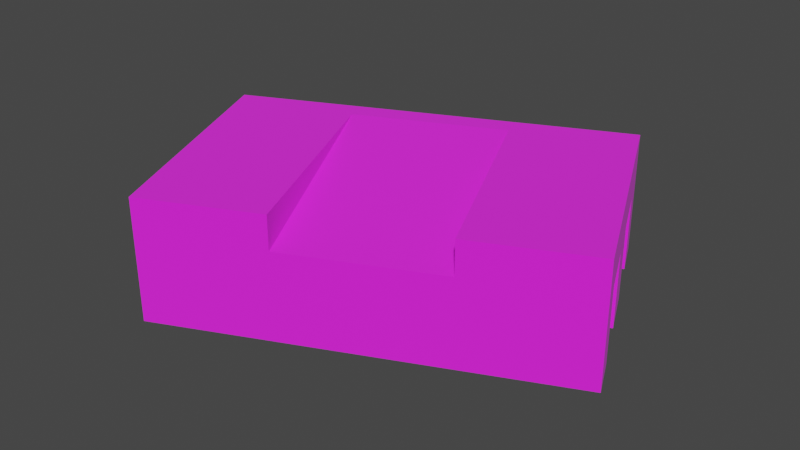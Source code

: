 # Source: SM_BLDG_06.blend  (saved by Blender 3.1.7; exported with 4.5.12 LTS)
import bpy
from mathutils import Matrix  # noqa: F401  (used for matrix-valued properties, if any)

bpy.ops.wm.read_factory_settings(use_empty=True)
scene = bpy.context.scene
scene.name = 'Scene'

# ---- collections
col_sm_bldg_06 = bpy.data.collections.new('SM_BLDG_06'); scene.collection.children.link(col_sm_bldg_06)

# ---- images (referenced by path relative to the original .blend; pixels are not part of the script)
import os
ASSET_DIR = os.environ.get("B2B_ASSET_DIR", "")  # directory of the original .blend (textures are referenced by path, not embedded)
HERE = os.path.dirname(os.path.abspath(__file__))  # packed textures are extracted next to this script under _unpacked/

def load_image(name, relpath, width, height, colorspace="sRGB"):
    """Load a texture the original file referenced (path relative to the .blend, or extracted next to this script)."""
    p = next((c for c in (os.path.join(HERE, relpath), os.path.join(ASSET_DIR, relpath)) if relpath and os.path.exists(c)), "")
    if p:
        img = bpy.data.images.load(p, check_existing=True)
        img.name = name
    else:  # same state as the original file: an image datablock whose file is absent (Cycles renders it pink)
        img = bpy.data.images.new(name, width, height)
        img.source = "FILE"
        img.filepath = "//" + (relpath or name)
    img.colorspace_settings.name = colorspace
    return img
img_kirpatc_png = load_image('kirpatc.PNG', 'kirpatc.PNG', 1024, 1024, 'sRGB')
img_roof_png = load_image('roof.PNG', 'roof.PNG', 1024, 1024, 'sRGB')
img_ebdver2r_png = load_image('ebdver2r.PNG', 'ebdver2r.PNG', 1024, 1024, 'sRGB')

# ---- materials (node trees are filled in below, after node groups)
mat_sm_bldg_06_0 = bpy.data.materials.new('SM_BLDG_06.0')
mat_sm_bldg_06_0.use_transparent_shadow = False
mat_sm_bldg_06_0.diffuse_color = (1.0, 1.0, 1.0, 1.0)
mat_sm_bldg_06_0.roughness = 1.0
mat_sm_bldg_06_0.specular_intensity = 1.0
mat_sm_bldg_06_1 = bpy.data.materials.new('SM_BLDG_06.1')
mat_sm_bldg_06_1.use_transparent_shadow = False
mat_sm_bldg_06_1.diffuse_color = (1.0, 1.0, 1.0, 1.0)
mat_sm_bldg_06_1.roughness = 1.0
mat_sm_bldg_06_1.specular_intensity = 1.0
mat_sm_bldg_06_2 = bpy.data.materials.new('SM_BLDG_06.2')
mat_sm_bldg_06_2.use_transparent_shadow = False
mat_sm_bldg_06_2.diffuse_color = (1.0, 1.0, 1.0, 1.0)
mat_sm_bldg_06_2.roughness = 1.0
mat_sm_bldg_06_2.specular_intensity = 1.0

# ---- material node trees
mat_sm_bldg_06_0.use_nodes = True; mat_sm_bldg_06_0.node_tree.nodes.clear()
_N = mat_sm_bldg_06_0.node_tree.nodes; _L = mat_sm_bldg_06_0.node_tree.links
n0 = _N.new('ShaderNodeBsdfPrincipled'); n0.name = 'Principled BSDF'; n0.location = (10, 300)
n0.distribution = 'GGX'
n0.subsurface_method = 'RANDOM_WALK_SKIN'
n0.inputs[2].default_value = 1.0
n0.inputs[3].default_value = 1.45
n0.inputs[13].default_value = 1.0
n0.inputs[27].default_value = (0.0, 0.0, 0.0, 1.0)
n0.inputs[28].default_value = 1.0
n1 = _N.new('ShaderNodeOutputMaterial'); n1.name = 'Material Output'; n1.location = (300, 300)
n2 = _N.new('ShaderNodeTexImage'); n2.name = 'Image Texture'; n2.location = (-300, 600)
n2.label = 'kirpatc'
n2.image = img_kirpatc_png
_L.new(n0.outputs[0], n1.inputs[0])
_L.new(n2.outputs[0], n0.inputs[0])
n1.is_active_output = True
mat_sm_bldg_06_1.use_nodes = True; mat_sm_bldg_06_1.node_tree.nodes.clear()
_N = mat_sm_bldg_06_1.node_tree.nodes; _L = mat_sm_bldg_06_1.node_tree.links
n0 = _N.new('ShaderNodeBsdfPrincipled'); n0.name = 'Principled BSDF'; n0.location = (10, 300)
n0.distribution = 'GGX'
n0.subsurface_method = 'RANDOM_WALK_SKIN'
n0.inputs[2].default_value = 1.0
n0.inputs[3].default_value = 1.45
n0.inputs[13].default_value = 1.0
n0.inputs[27].default_value = (0.0, 0.0, 0.0, 1.0)
n0.inputs[28].default_value = 1.0
n1 = _N.new('ShaderNodeOutputMaterial'); n1.name = 'Material Output'; n1.location = (300, 300)
n2 = _N.new('ShaderNodeTexImage'); n2.name = 'Image Texture'; n2.location = (-300, 600)
n2.label = 'roof'
n2.image = img_roof_png
_L.new(n0.outputs[0], n1.inputs[0])
_L.new(n2.outputs[0], n0.inputs[0])
n1.is_active_output = True
mat_sm_bldg_06_2.use_nodes = True; mat_sm_bldg_06_2.node_tree.nodes.clear()
_N = mat_sm_bldg_06_2.node_tree.nodes; _L = mat_sm_bldg_06_2.node_tree.links
n0 = _N.new('ShaderNodeBsdfPrincipled'); n0.name = 'Principled BSDF'; n0.location = (10, 300)
n0.distribution = 'GGX'
n0.subsurface_method = 'RANDOM_WALK_SKIN'
n0.inputs[2].default_value = 1.0
n0.inputs[3].default_value = 1.45
n0.inputs[13].default_value = 1.0
n0.inputs[27].default_value = (0.0, 0.0, 0.0, 1.0)
n0.inputs[28].default_value = 1.0
n1 = _N.new('ShaderNodeOutputMaterial'); n1.name = 'Material Output'; n1.location = (300, 300)
n2 = _N.new('ShaderNodeTexImage'); n2.name = 'Image Texture'; n2.location = (-300, 600)
n2.label = 'ebdver2r'
n2.image = img_ebdver2r_png
_L.new(n0.outputs[0], n1.inputs[0])
_L.new(n2.outputs[0], n0.inputs[0])
n1.is_active_output = True

# ---- world
world_world = bpy.data.worlds.new('World'); scene.world = world_world
world_world.use_nodes = True; world_world.node_tree.nodes.clear()
_N = world_world.node_tree.nodes; _L = world_world.node_tree.links
n0 = _N.new('ShaderNodeOutputWorld'); n0.name = 'World Output'; n0.location = (300, 300)
n1 = _N.new('ShaderNodeBackground'); n1.name = 'Background'; n1.location = (10, 300)
n1.inputs[0].default_value = (0.05088, 0.05088, 0.05088, 1.0)
_L.new(n1.outputs[0], n0.inputs[0])
n0.is_active_output = True
world_world.color = (0.05088, 0.05088, 0.05088)
world_world.use_sun_shadow = False
world_world.sun_shadow_jitter_overblur = 0.0

# ---- meshes
me_sm_bldg_06 = bpy.data.meshes.new('SM_BLDG_06')
me_sm_bldg_06.from_pydata([(4.887, 6.567, 2.51), (4.647, -3.386, 1.296), (-8.181, 0.6877, 2.51), (-0.444, -5.676, 2.51), (-4.455, -7.48, -1.833), (-0.444, -5.676, 1.296), (-3.844, 1.776, 2.51), (1.247, 4.066, 2.51), (4.647, -3.386, 2.51), (-7.424, -0.6352, 0.8157), (-6.584, -2.476, 0.8157), (-6.711, -2.534, 0.8157), (-7.424, -0.6352, -1.833), (-7.551, -0.6935, -1.833), (-6.584, -2.476, -1.833), (-0.04918, 4.346, -1.833), (-0.04918, 4.346, 1.327), (0.9206, 4.782, 2.51), (-4.17, 2.492, 2.51), (-8.181, 0.6877, -1.833), (-3.201, 2.928, 1.327), (-2.996, 2.48, 1.327), (-2.996, 2.48, -1.833), (-3.201, 2.928, -1.833), (0.7648, 4.171, -1.833), (0.1555, 3.897, -1.833), (0.1555, 3.897, 1.327), (-3.605, 2.206, 1.731), (-3.605, 2.206, -1.833), (-0.2853, -5.071, 0.9013), (4.085, -3.105, -1.833), (-0.2853, -5.071, -1.833), (4.085, -3.105, 0.9013), (0.7648, 4.171, 1.731), (-4.962, -6.031, -1.833), (-5.802, -4.19, -1.833), (-5.93, -4.248, 0.8157), (-5.09, -6.089, 0.8157), (-5.802, -4.19, 0.8157), (-4.962, -6.031, 0.8157), (-5.09, -6.089, -1.833), (7.984, -0.2199, -1.833), (8.614, -1.601, -1.833), (7.738, -0.3319, -1.833), (7.738, -0.3319, 0.8157), (6.898, 1.509, 0.8157), (7.984, -0.2199, 0.8157), (6.898, 1.509, -1.833), (7.144, 1.621, -1.833), (7.144, 1.621, 0.8157), (5.277, 5.064, -1.833), (5.277, 5.063, 0.8157), (6.116, 3.223, 0.8157), (6.362, 3.335, -1.833), (6.116, 3.223, -1.833), (-4.455, -7.48, 2.51), (-7.551, -0.6935, 0.8157), (-6.711, -2.534, -1.833), (-5.93, -4.248, -1.833), (6.362, 3.335, 0.8157), (8.614, -1.601, 2.51), (5.522, 5.175, 0.8157), (5.522, 5.175, -1.833), (4.887, 6.567, -1.833)], [], [(17, 0, 63), (19, 2, 18), (60, 8, 1), (1, 42, 60), (5, 4, 42), (42, 1, 5), (5, 3, 55), (55, 4, 5), (5, 6, 3), (7, 1, 8), (13, 56, 2), (2, 19, 13), (12, 9, 56), (56, 13, 12), (10, 14, 57), (57, 11, 10), (14, 12, 13), (13, 57, 14), (63, 15, 16), (63, 16, 17), (17, 16, 20), (17, 20, 18), (23, 19, 20), (20, 19, 18), (15, 25, 16), (25, 26, 16), (22, 23, 21), (21, 23, 20), (25, 24, 33), (25, 33, 26), (26, 33, 27), (27, 21, 26), (28, 22, 21), (28, 21, 27), (31, 28, 29), (29, 28, 27), (24, 30, 33), (33, 30, 32), (30, 31, 32), (32, 31, 29), (35, 38, 36), (36, 58, 35), (39, 34, 40), (40, 37, 39), (34, 35, 58), (58, 40, 34), (41, 46, 60), (60, 42, 41), (43, 44, 46), (46, 41, 43), (45, 47, 48), (48, 49, 45), (54, 52, 59), (59, 53, 54), (52, 51, 61), (61, 59, 52), (51, 50, 62), (62, 61, 51), (36, 37, 55), (36, 55, 2), (11, 36, 2), (56, 11, 2), (11, 57, 58), (58, 36, 11), (55, 37, 40), (40, 4, 55), (59, 61, 0), (59, 0, 60), (49, 59, 60), (46, 49, 60), (49, 48, 53), (53, 59, 49), (0, 61, 62), (62, 63, 0), (17, 8, 60), (60, 0, 17), (18, 2, 55), (55, 3, 18), (5, 1, 6), (6, 1, 7), (6, 7, 17), (6, 17, 18), (9, 10, 11), (11, 56, 9), (26, 21, 16), (16, 21, 20), (32, 29, 27), (32, 27, 33), (38, 39, 37), (37, 36, 38), (44, 45, 49), (49, 46, 44), (12, 14, 9), (9, 14, 10), (35, 34, 38), (38, 34, 39), (43, 47, 44), (44, 47, 45), (54, 50, 52), (52, 50, 51)])
me_sm_bldg_06.polygons.foreach_set('use_smooth', [True] * 100)
me_sm_bldg_06.polygons.foreach_set('material_index', [0, 0, 0, 0, 0, 0, 0, 0, 0, 0, 0, 0, 0, 0, 0, 0, 0, 0, 0, 0, 0, 0, 0, 0, 0, 0, 0, 0, 0, 0, 0, 0, 0, 0, 0, 0, 0, 0, 0, 0, 0, 0, 0, 0, 0, 0, 0, 0, 0, 0, 0, 0, 0, 0, 0, 0, 0, 0, 0, 0, 0, 0, 0, 0, 0, 0, 0, 0, 0, 0, 0, 0, 0, 0, 1, 1, 1, 1, 1, 1, 1, 1, 1, 1, 1, 1, 1, 1, 1, 1, 1, 1, 2, 2, 2, 2, 2, 2, 2, 2])
_k = set([(0, 17), (0, 59), (0, 60), (0, 61), (0, 62), (0, 63), (1, 5), (1, 6), (1, 7), (1, 8), (1, 42), (1, 60), (2, 11), (2, 13), (2, 18), (2, 19), (2, 36), (2, 55), (2, 56), (3, 5), (3, 6), (3, 18), (3, 55), (4, 5), (4, 40), (4, 42), (4, 55), (5, 6), (5, 42), (5, 55), (6, 7), (6, 17), (6, 18), (7, 8), (7, 17), (8, 17), (8, 60), (9, 10), (9, 11), (9, 12), (9, 14), (9, 56), (10, 11), (10, 14), (10, 57), (11, 36), (11, 56), (11, 57), (11, 58), (12, 13), (12, 14), (12, 56), (13, 14), (13, 19), (13, 56), (13, 57), (14, 57), (15, 16), (15, 25), (15, 63), (16, 17), (16, 20), (16, 21), (16, 25), (16, 26), (16, 63), (17, 18), (17, 20), (17, 60), (17, 63), (18, 19), (18, 20), (18, 55), (19, 20), (19, 23), (20, 21), (20, 23), (21, 22), (21, 23), (21, 26), (21, 27), (21, 28), (22, 23), (22, 28), (24, 25), (24, 30), (24, 33), (25, 26), (25, 33), (26, 27), (26, 33), (27, 28), (27, 29), (27, 32), (27, 33), (28, 29), (28, 31), (29, 31), (29, 32), (30, 31), (30, 32), (30, 33), (31, 32), (32, 33), (34, 35), (34, 38), (34, 39), (34, 40), (34, 58), (35, 36), (35, 38), (35, 58), (36, 37), (36, 38), (36, 55), (36, 58), (37, 38), (37, 39), (37, 40), (37, 55), (38, 39), (39, 40), (40, 55), (40, 58), (41, 42), (41, 43), (41, 46), (41, 60), (42, 60), (43, 44), (43, 46), (43, 47), (44, 45), (44, 46), (44, 47), (44, 49), (45, 47), (45, 48), (45, 49), (46, 49), (46, 60), (47, 48), (48, 49), (48, 53), (49, 53), (49, 59), (49, 60), (50, 51), (50, 52), (50, 54), (50, 62), (51, 52), (51, 61), (51, 62), (52, 54), (52, 59), (52, 61), (53, 54), (53, 59), (54, 59), (57, 58), (59, 60), (59, 61), (61, 62), (62, 63)])
me_sm_bldg_06.attributes.new('sharp_edge', 'BOOLEAN', 'EDGE').data.foreach_set('value', [ (min(e.vertices), max(e.vertices)) in _k for e in me_sm_bldg_06.edges])
_uv = me_sm_bldg_06.uv_layers.new(name='UVMap')
_uv.uv.foreach_set('vector', [0.5069, 2.499, -0.8622, 2.499, -0.8622, 1.001, 3.648, 1.001, 3.648, 2.499, 2.264, 2.499, 3.648, 2.499, 2.279, 2.499, 2.279, 2.081, 2.279, 2.081, 3.648, 1.001, 3.648, 2.499, 0.5222, 2.081, -0.8622, 1.001, 3.648, 1.001, 3.648, 1.001, 2.279, 2.081, 0.5222, 2.081, 0.5222, 2.081, 0.5222, 2.499, -0.8622, 2.499, -0.8622, 2.499, -0.8622, 1.001, 0.5222, 2.081, -1.051, 2.081, 1.521, 2.499, -1.051, 2.499, -0.8111, 2.499, 1.761, 2.081, 1.761, 2.499, 0.8317, 1.001, 0.8317, 1.915, 0.355, 2.499, 0.355, 2.499, 0.355, 1.001, 0.8317, 1.001, -1.887, 1.001, -1.887, 1.915, -1.931, 1.915, -1.931, 1.915, -1.931, 1.001, -1.887, 1.001, 3.097, 1.915, 3.097, 1.001, 3.141, 1.001, 3.141, 1.001, 3.141, 1.915, 3.097, 1.915, -1.597, 1.053, -1.887, 1.688, -1.931, 1.668, -1.931, 1.668, -1.641, 1.033, -1.597, 1.053, -0.8622, 1.001, 0.8416, 1.001, 0.8416, 2.091, -0.8622, 1.001, 0.8416, 2.091, 0.5069, 2.499, 0.5069, 2.499, 0.8416, 2.091, 1.929, 2.091, 0.5069, 2.499, 1.929, 2.091, 2.264, 2.499, 1.929, 1.001, 3.648, 1.001, 1.929, 2.091, 1.929, 2.091, 3.648, 1.001, 2.264, 2.499, -0.9076, 1.001, -0.7528, 1.001, -0.9076, 2.091, -0.7528, 1.001, -0.7528, 2.091, -0.9076, 2.091, 1.763, 1.001, 1.918, 1.001, 1.763, 2.091, 1.763, 2.091, 1.918, 1.001, 1.918, 2.091, 0.7291, 1.001, 0.9394, 1.001, 0.9394, 2.231, 0.7291, 1.001, 0.9394, 2.231, 0.7291, 2.091, 0.7291, 2.091, 0.9394, 2.231, -0.5689, 2.231, -0.5689, 2.231, -0.3586, 2.091, 0.7291, 2.091, -0.5689, 1.001, -0.3586, 1.001, -0.3586, 2.091, -0.5689, 1.001, -0.3586, 2.091, -0.5689, 2.231, -0.8427, 1.001, 1.669, 1.001, -0.8427, 1.944, -0.8427, 1.944, 1.669, 1.001, 1.669, 2.231, -0.8474, 1.001, 1.664, 1.001, -0.8474, 2.231, -0.8474, 2.231, 1.664, 1.001, 1.664, 1.944, -0.5852, 1.001, 0.9231, 1.001, -0.5852, 1.944, -0.5852, 1.944, 0.9231, 1.001, 0.9231, 1.944, -1.327, 1.001, -1.327, 1.915, -1.371, 1.915, -1.371, 1.915, -1.371, 1.001, -1.327, 1.001, 2.537, 1.915, 2.537, 1.001, 2.581, 1.001, 2.581, 1.001, 2.581, 1.915, 2.537, 1.915, -1.037, -0.1738, -1.327, 0.4616, -1.371, 0.4415, -1.371, 0.4415, -1.081, -0.1939, -1.037, -0.1738, 0.8317, 1.001, 0.8317, 1.915, 0.355, 2.499, 0.355, 2.499, 0.355, 1.001, 0.8317, 1.001, -1.846, 1.001, -1.846, 1.915, -1.931, 1.915, -1.931, 1.915, -1.931, 1.001, -1.846, 1.001, 3.056, 1.915, 3.056, 1.001, 3.141, 1.001, 3.141, 1.001, 3.141, 1.915, 3.056, 1.915, -1.286, 1.001, -1.286, 1.915, -1.371, 1.915, -1.371, 1.915, -1.371, 1.001, -1.286, 1.001, -1.286, 3.02, -0.9966, 3.655, -1.081, 3.694, -1.081, 3.694, -1.371, 3.059, -1.286, 3.02, 2.497, 1.915, 2.497, 1.001, 2.581, 1.001, 2.581, 1.001, 2.581, 1.915, 2.497, 1.915, 2.059, 1.915, 2.694, 1.915, 3.174, 2.499, 2.059, 1.915, 3.174, 2.499, 0.355, 2.499, 1.467, 1.915, 2.059, 1.915, 0.355, 2.499, 0.8317, 1.915, 1.467, 1.915, 0.355, 2.499, 1.467, 1.915, 1.467, 1.001, 2.059, 1.001, 2.059, 1.001, 2.059, 1.915, 1.467, 1.915, 3.174, 2.499, 2.694, 1.915, 2.694, 1.001, 2.694, 1.001, 3.174, 1.001, 3.174, 2.499, 2.059, 1.915, 2.694, 1.915, 3.174, 2.499, 2.059, 1.915, 3.174, 2.499, 0.355, 2.499, 1.467, 1.915, 2.059, 1.915, 0.355, 2.499, 0.8317, 1.915, 1.467, 1.915, 0.355, 2.499, 1.467, 1.915, 1.467, 1.001, 2.059, 1.001, 2.059, 1.001, 2.059, 1.915, 1.467, 1.915, 3.174, 2.499, 2.694, 1.915, 2.694, 1.001, 2.694, 1.001, 3.174, 1.001, 3.174, 2.499, 1.059, 2.397, 1.067, 0.602, 1.937, 0.6015, 1.937, 0.6015, 1.929, 2.397, 1.059, 2.397, -0.05766, 2.398, -0.9373, 2.398, -0.9287, 0.603, -0.9287, 0.603, -0.04908, 0.6025, -0.05766, 2.398, -0.04908, 0.6025, 1.067, 0.602, -0.05691, 2.241, -0.05691, 2.241, 1.067, 0.602, 1.06, 2.24, -0.05691, 2.241, 1.06, 2.24, 1.059, 2.397, -0.05691, 2.241, 1.059, 2.397, -0.05766, 2.398, 1.882, 2.095, 1.88, 1.69, 1.934, 1.69, 1.934, 1.69, 1.936, 2.095, 1.882, 2.095, 0.1534, 2.299, 0.8445, 2.299, 0.1539, 2.398, 0.1539, 2.398, 0.8445, 2.299, 0.845, 2.398, 0.01214, 0.6992, 0.9705, 0.6997, 0.9781, 2.299, 0.01214, 0.6992, 0.9781, 2.299, 0.01978, 2.299, 1.878, 1.314, 1.876, 0.9091, 1.93, 0.9088, 1.93, 0.9088, 1.932, 1.313, 1.878, 1.314, -0.8819, 0.9049, -0.88, 1.31, -0.9339, 1.31, -0.9339, 1.31, -0.9359, 0.9051, -0.8819, 0.9049, 0.0005001, 1.0, 0.9995, 1.0, 0.0004996, 2.0, 0.0004996, 2.0, 0.9995, 1.0, 0.9995, 2.0, 0.0005001, 1.0, 0.9995, 1.0, 0.0004996, 2.0, 0.0004996, 2.0, 0.9995, 1.0, 0.9995, 2.0, 0.0005003, 1.0, 0.9995, 1.0, 0.0004995, 2.0, 0.0004995, 2.0, 0.9995, 1.0, 0.9995, 2.0, 0.0004996, 1.0, 0.9995, 1.0, 0.0004994, 2.0, 0.0004994, 2.0, 0.9995, 1.0, 0.9995, 2.0])
_ca = me_sm_bldg_06.color_attributes.new('Col', 'BYTE_COLOR', 'CORNER')
_ca.data.foreach_set('color', [0.08228, 0.07619, 0.06848, 1.0, 0.08228, 0.07619, 0.06848, 1.0, 0.08228, 0.07619, 0.06848, 1.0, 0.08228, 0.07619, 0.06848, 1.0, 0.08228, 0.07619, 0.06848, 1.0, 0.08228, 0.07619, 0.06848, 1.0, 0.009134, 0.009134, 0.008023, 1.0, 0.009134, 0.009134, 0.008023, 1.0, 0.009134, 0.008568, 0.008023, 1.0, 0.009134, 0.008568, 0.008023, 1.0, 0.009134, 0.009134, 0.008023, 1.0, 0.009134, 0.009134, 0.008023, 1.0, 0.009134, 0.008568, 0.008023, 1.0, 0.009134, 0.008568, 0.008023, 1.0, 0.009134, 0.009134, 0.008023, 1.0, 0.009134, 0.009134, 0.008023, 1.0, 0.009134, 0.008568, 0.008023, 1.0, 0.009134, 0.008568, 0.008023, 1.0, 0.009134, 0.008568, 0.008023, 1.0, 0.009134, 0.008568, 0.008023, 1.0, 0.009134, 0.008568, 0.008023, 1.0, 0.009134, 0.008568, 0.008023, 1.0, 0.009134, 0.008568, 0.008023, 1.0, 0.009134, 0.008568, 0.008023, 1.0, 0.002732, 0.002732, 0.002428, 1.0, 0.002732, 0.002732, 0.002732, 1.0, 0.002732, 0.002732, 0.002428, 1.0, 0.1981, 0.1812, 0.162, 1.0, 0.1981, 0.1812, 0.162, 1.0, 0.1981, 0.1812, 0.162, 1.0, 0.1981, 0.1812, 0.162, 1.0, 0.1981, 0.1812, 0.162, 1.0, 0.1981, 0.1812, 0.162, 1.0, 0.1981, 0.1812, 0.162, 1.0, 0.1981, 0.1812, 0.162, 1.0, 0.1981, 0.1812, 0.162, 1.0, 0.009134, 0.008568, 0.008023, 1.0, 0.009134, 0.008568, 0.008023, 1.0, 0.009134, 0.008568, 0.008023, 1.0, 0.009134, 0.008568, 0.008023, 1.0, 0.009134, 0.008568, 0.008023, 1.0, 0.009134, 0.008568, 0.008023, 1.0, 0.08228, 0.07619, 0.07036, 1.0, 0.08228, 0.07619, 0.07036, 1.0, 0.08228, 0.07619, 0.07036, 1.0, 0.08228, 0.07619, 0.07036, 1.0, 0.08228, 0.07619, 0.07036, 1.0, 0.08228, 0.07619, 0.07036, 1.0, 0.1746, 0.159, 0.1413, 1.0, 0.1746, 0.159, 0.1413, 1.0, 0.1746, 0.159, 0.1413, 1.0, 0.1746, 0.159, 0.1413, 1.0, 0.1746, 0.159, 0.1413, 1.0, 0.1746, 0.159, 0.1413, 1.0, 0.08228, 0.07619, 0.06848, 1.0, 0.08228, 0.07619, 0.06848, 1.0, 0.08228, 0.07619, 0.06848, 1.0, 0.08228, 0.07619, 0.06848, 1.0, 0.08228, 0.07619, 0.06848, 1.0, 0.08228, 0.07619, 0.06848, 1.0, 0.08228, 0.07619, 0.06848, 1.0, 0.08228, 0.07619, 0.06848, 1.0, 0.08228, 0.07619, 0.06848, 1.0, 0.08228, 0.07619, 0.06848, 1.0, 0.08228, 0.07619, 0.06848, 1.0, 0.08228, 0.07619, 0.06848, 1.0, 0.08228, 0.07619, 0.06848, 1.0, 0.08228, 0.07619, 0.06848, 1.0, 0.08228, 0.07619, 0.06848, 1.0, 0.08228, 0.07619, 0.06848, 1.0, 0.08228, 0.07619, 0.06848, 1.0, 0.08228, 0.07619, 0.06848, 1.0, 0.1981, 0.1812, 0.162, 1.0, 0.1981, 0.1812, 0.162, 1.0, 0.1981, 0.1812, 0.162, 1.0, 0.1981, 0.1812, 0.162, 1.0, 0.1981, 0.1812, 0.162, 1.0, 0.1981, 0.1812, 0.162, 1.0, 0.002732, 0.002732, 0.002732, 1.0, 0.002732, 0.002732, 0.002732, 1.0, 0.002732, 0.002732, 0.002732, 1.0, 0.002732, 0.002732, 0.002732, 1.0, 0.002732, 0.002732, 0.002732, 1.0, 0.002732, 0.002732, 0.002732, 1.0, 0.009134, 0.009134, 0.008023, 1.0, 0.009134, 0.009134, 0.008023, 1.0, 0.009134, 0.009134, 0.008023, 1.0, 0.009134, 0.009134, 0.008023, 1.0, 0.009134, 0.009134, 0.008023, 1.0, 0.009134, 0.009134, 0.008023, 1.0, 0.009134, 0.009134, 0.008023, 1.0, 0.009134, 0.009134, 0.008023, 1.0, 0.009134, 0.008568, 0.008023, 1.0, 0.009134, 0.008568, 0.008023, 1.0, 0.009134, 0.008568, 0.008023, 1.0, 0.009134, 0.009134, 0.008023, 1.0, 0.009134, 0.008568, 0.008023, 1.0, 0.009134, 0.008568, 0.008023, 1.0, 0.009134, 0.008568, 0.008023, 1.0, 0.009134, 0.008568, 0.008023, 1.0, 0.009134, 0.008568, 0.008023, 1.0, 0.009134, 0.008568, 0.008023, 1.0, 0.002732, 0.002732, 0.002428, 1.0, 0.002732, 0.002732, 0.002732, 1.0, 0.002732, 0.002732, 0.002428, 1.0, 0.002732, 0.002732, 0.002428, 1.0, 0.002732, 0.002732, 0.002732, 1.0, 0.002732, 0.002732, 0.002732, 1.0, 0.1981, 0.1812, 0.162, 1.0, 0.1981, 0.1812, 0.162, 1.0, 0.1981, 0.1812, 0.162, 1.0, 0.1981, 0.1812, 0.162, 1.0, 0.1981, 0.1812, 0.162, 1.0, 0.1981, 0.1812, 0.162, 1.0, 0.08228, 0.07619, 0.06848, 1.0, 0.08228, 0.07619, 0.06848, 1.0, 0.08228, 0.07619, 0.06848, 1.0, 0.08228, 0.07619, 0.06848, 1.0, 0.08228, 0.07619, 0.06848, 1.0, 0.08228, 0.07619, 0.06848, 1.0, 0.009134, 0.008568, 0.008023, 1.0, 0.009134, 0.008568, 0.008023, 1.0, 0.009134, 0.008568, 0.008023, 1.0, 0.009134, 0.008568, 0.008023, 1.0, 0.009134, 0.008568, 0.008023, 1.0, 0.009134, 0.008568, 0.008023, 1.0, 0.08228, 0.07619, 0.07036, 1.0, 0.08228, 0.07619, 0.07036, 1.0, 0.08228, 0.07619, 0.07036, 1.0, 0.08228, 0.07619, 0.07036, 1.0, 0.08228, 0.07619, 0.07036, 1.0, 0.08228, 0.07619, 0.07036, 1.0, 0.1746, 0.159, 0.1413, 1.0, 0.1746, 0.159, 0.1413, 1.0, 0.1746, 0.159, 0.1413, 1.0, 0.1746, 0.159, 0.1413, 1.0, 0.1746, 0.159, 0.1413, 1.0, 0.1746, 0.159, 0.1413, 1.0, 0.002732, 0.002732, 0.002732, 1.0, 0.002732, 0.002732, 0.002732, 1.0, 0.002732, 0.002732, 0.002732, 1.0, 0.002732, 0.002732, 0.002732, 1.0, 0.002732, 0.002732, 0.002732, 1.0, 0.002732, 0.002732, 0.002732, 1.0, 0.08228, 0.07619, 0.07036, 1.0, 0.08228, 0.07619, 0.07036, 1.0, 0.08228, 0.07619, 0.07036, 1.0, 0.08228, 0.07619, 0.07036, 1.0, 0.08228, 0.07619, 0.07036, 1.0, 0.08228, 0.07619, 0.07036, 1.0, 0.009134, 0.008568, 0.008023, 1.0, 0.009134, 0.008568, 0.008023, 1.0, 0.009134, 0.008568, 0.008023, 1.0, 0.009134, 0.008568, 0.008023, 1.0, 0.009134, 0.008568, 0.008023, 1.0, 0.009134, 0.008568, 0.008023, 1.0, 0.08228, 0.07619, 0.07036, 1.0, 0.08228, 0.07619, 0.07036, 1.0, 0.08228, 0.07619, 0.07036, 1.0, 0.08228, 0.07619, 0.07036, 1.0, 0.08228, 0.07619, 0.07036, 1.0, 0.08228, 0.07619, 0.07036, 1.0, 0.0137, 0.01229, 0.01161, 1.0, 0.0137, 0.01229, 0.01161, 1.0, 0.0137, 0.01229, 0.01161, 1.0, 0.0137, 0.01229, 0.01161, 1.0, 0.0137, 0.01229, 0.01161, 1.0, 0.0137, 0.01229, 0.01161, 1.0, 0.009134, 0.008568, 0.008023, 1.0, 0.009134, 0.008568, 0.008023, 1.0, 0.009134, 0.008568, 0.008023, 1.0, 0.009134, 0.008568, 0.008023, 1.0, 0.009134, 0.008568, 0.008023, 1.0, 0.009134, 0.008568, 0.008023, 1.0, 0.1981, 0.1812, 0.162, 1.0, 0.2016, 0.1812, 0.162, 1.0, 0.2016, 0.1812, 0.162, 1.0, 0.1981, 0.1812, 0.162, 1.0, 0.2016, 0.1812, 0.162, 1.0, 0.1981, 0.1812, 0.162, 1.0, 0.1981, 0.1812, 0.162, 1.0, 0.1981, 0.1812, 0.162, 1.0, 0.1981, 0.1812, 0.162, 1.0, 0.1981, 0.1812, 0.162, 1.0, 0.1981, 0.1812, 0.162, 1.0, 0.1981, 0.1812, 0.162, 1.0, 0.1981, 0.1812, 0.162, 1.0, 0.1981, 0.1812, 0.162, 1.0, 0.1981, 0.1812, 0.162, 1.0, 0.1981, 0.1812, 0.162, 1.0, 0.1981, 0.1812, 0.162, 1.0, 0.1981, 0.1812, 0.162, 1.0, 0.2016, 0.1812, 0.162, 1.0, 0.2016, 0.1812, 0.162, 1.0, 0.2016, 0.1812, 0.162, 1.0, 0.2016, 0.1812, 0.162, 1.0, 0.2016, 0.1812, 0.162, 1.0, 0.2016, 0.1812, 0.162, 1.0, 0.002732, 0.002732, 0.002732, 1.0, 0.002732, 0.002732, 0.002732, 1.0, 0.002732, 0.002732, 0.002732, 1.0, 0.002732, 0.002732, 0.002732, 1.0, 0.002732, 0.002732, 0.002732, 1.0, 0.002732, 0.002732, 0.002732, 1.0, 0.002732, 0.002732, 0.002732, 1.0, 0.002732, 0.002732, 0.002732, 1.0, 0.002732, 0.002732, 0.002732, 1.0, 0.002732, 0.002732, 0.002732, 1.0, 0.002732, 0.002732, 0.002732, 1.0, 0.002732, 0.002732, 0.002732, 1.0, 0.002732, 0.002732, 0.002732, 1.0, 0.002732, 0.002732, 0.002732, 1.0, 0.002732, 0.002732, 0.002732, 1.0, 0.002732, 0.002732, 0.002732, 1.0, 0.002732, 0.002732, 0.002732, 1.0, 0.002732, 0.002732, 0.002732, 1.0, 0.002732, 0.002732, 0.002732, 1.0, 0.002732, 0.002732, 0.002732, 1.0, 0.002732, 0.002732, 0.002732, 1.0, 0.002732, 0.002732, 0.002732, 1.0, 0.002732, 0.002732, 0.002732, 1.0, 0.002732, 0.002732, 0.002732, 1.0, 0.1746, 0.1559, 0.1413, 1.0, 0.1746, 0.1559, 0.1413, 1.0, 0.1746, 0.1559, 0.1413, 1.0, 0.1746, 0.1559, 0.1413, 1.0, 0.1746, 0.1559, 0.1413, 1.0, 0.1746, 0.1559, 0.1413, 1.0, 0.1746, 0.1559, 0.1413, 1.0, 0.1746, 0.1559, 0.1413, 1.0, 0.1746, 0.1559, 0.1413, 1.0, 0.1746, 0.1559, 0.1413, 1.0, 0.1746, 0.1559, 0.1413, 1.0, 0.1746, 0.1559, 0.1413, 1.0, 0.1441, 0.1301, 0.117, 1.0, 0.1441, 0.1301, 0.117, 1.0, 0.1441, 0.1301, 0.117, 1.0, 0.1441, 0.1301, 0.117, 1.0, 0.1441, 0.1301, 0.117, 1.0, 0.1441, 0.1301, 0.117, 1.0, 0.1746, 0.1559, 0.1413, 1.0, 0.1746, 0.1559, 0.1413, 1.0, 0.1746, 0.1559, 0.1413, 1.0, 0.1746, 0.1559, 0.1413, 1.0, 0.1746, 0.1559, 0.1413, 1.0, 0.1746, 0.1559, 0.1413, 1.0, 0.0137, 0.01229, 0.01161, 1.0, 0.0137, 0.01229, 0.01161, 1.0, 0.0137, 0.01229, 0.01161, 1.0, 0.0137, 0.01229, 0.01161, 1.0, 0.0137, 0.01229, 0.01161, 1.0, 0.0137, 0.01229, 0.01161, 1.0, 0.0137, 0.01229, 0.01161, 1.0, 0.0137, 0.01229, 0.01161, 1.0, 0.0137, 0.01229, 0.01161, 1.0, 0.0137, 0.01229, 0.01161, 1.0, 0.0137, 0.01229, 0.01161, 1.0, 0.0137, 0.01229, 0.01161, 1.0, 0.0137, 0.01229, 0.01161, 1.0, 0.0137, 0.01229, 0.01161, 1.0, 0.0137, 0.01229, 0.01161, 1.0, 0.0137, 0.01229, 0.01161, 1.0, 0.0137, 0.01229, 0.01161, 1.0, 0.0137, 0.01229, 0.01161, 1.0, 0.0137, 0.01229, 0.01161, 1.0, 0.0137, 0.01229, 0.01161, 1.0, 0.0137, 0.01229, 0.01161, 1.0, 0.0137, 0.01229, 0.01161, 1.0, 0.0137, 0.01229, 0.01161, 1.0, 0.0137, 0.01229, 0.01161, 1.0, 0.0137, 0.01229, 0.01161, 1.0, 0.0137, 0.01229, 0.01161, 1.0, 0.0137, 0.01229, 0.01161, 1.0, 0.0137, 0.01229, 0.01161, 1.0, 0.0137, 0.01229, 0.01161, 1.0, 0.0137, 0.01229, 0.01161, 1.0, 0.1981, 0.1812, 0.162, 1.0, 0.1981, 0.1812, 0.162, 1.0, 0.1981, 0.1812, 0.162, 1.0, 0.1981, 0.1812, 0.162, 1.0, 0.1981, 0.1812, 0.162, 1.0, 0.1981, 0.1812, 0.162, 1.0, 0.1981, 0.1812, 0.162, 1.0, 0.2016, 0.1812, 0.162, 1.0, 0.1981, 0.1812, 0.162, 1.0, 0.1981, 0.1812, 0.162, 1.0, 0.2016, 0.1812, 0.162, 1.0, 0.2016, 0.1812, 0.162, 1.0, 0.002732, 0.002732, 0.002732, 1.0, 0.002732, 0.002732, 0.002732, 1.0, 0.002732, 0.002732, 0.002732, 1.0, 0.002732, 0.002732, 0.002732, 1.0, 0.002732, 0.002732, 0.002732, 1.0, 0.002732, 0.002732, 0.002732, 1.0, 0.002732, 0.002732, 0.002732, 1.0, 0.002732, 0.002732, 0.002732, 1.0, 0.002732, 0.002732, 0.002732, 1.0, 0.002732, 0.002732, 0.002732, 1.0, 0.002732, 0.002732, 0.002732, 1.0, 0.002732, 0.002732, 0.002732, 1.0])
_ca = me_sm_bldg_06.color_attributes.new('Col.001', 'BYTE_COLOR', 'CORNER')
_ca.data.foreach_set('color', [0.002732, 0.002732, 0.002732, 1.0, 0.002732, 0.002732, 0.002732, 1.0, 0.002732, 0.002732, 0.002732, 1.0, 0.002732, 0.002732, 0.002732, 1.0, 0.002732, 0.002732, 0.002732, 1.0, 0.002732, 0.002732, 0.002732, 1.0, 0.002428, 0.002125, 0.002428, 1.0, 0.002428, 0.002125, 0.002428, 1.0, 0.002428, 0.002428, 0.002732, 1.0, 0.002428, 0.002428, 0.002732, 1.0, 0.002428, 0.002428, 0.002428, 1.0, 0.002428, 0.002125, 0.002428, 1.0, 0.002428, 0.002125, 0.002428, 1.0, 0.002428, 0.002125, 0.002428, 1.0, 0.002428, 0.002428, 0.002428, 1.0, 0.002428, 0.002428, 0.002428, 1.0, 0.002428, 0.002428, 0.002732, 1.0, 0.002428, 0.002125, 0.002428, 1.0, 0.002428, 0.002125, 0.002428, 1.0, 0.002428, 0.002125, 0.002428, 1.0, 0.002428, 0.002125, 0.002428, 1.0, 0.002428, 0.002125, 0.002428, 1.0, 0.002428, 0.002125, 0.002428, 1.0, 0.002428, 0.002125, 0.002428, 1.0, 0.003347, 0.004025, 0.004777, 1.0, 0.003347, 0.004025, 0.004777, 1.0, 0.003347, 0.004025, 0.004777, 1.0, 0.005605, 0.004777, 0.004391, 1.0, 0.006049, 0.005605, 0.005182, 1.0, 0.005605, 0.004777, 0.004391, 1.0, 0.005605, 0.004777, 0.004391, 1.0, 0.005605, 0.004777, 0.004391, 1.0, 0.005605, 0.004777, 0.004391, 1.0, 0.005605, 0.004777, 0.004391, 1.0, 0.005605, 0.004777, 0.004391, 1.0, 0.005605, 0.004777, 0.004391, 1.0, 0.002428, 0.002428, 0.002428, 1.0, 0.002428, 0.002428, 0.002428, 1.0, 0.002428, 0.002428, 0.002428, 1.0, 0.002428, 0.002428, 0.002428, 1.0, 0.002428, 0.002428, 0.002428, 1.0, 0.002428, 0.002428, 0.002428, 1.0, 0.002732, 0.002732, 0.002732, 1.0, 0.002732, 0.002732, 0.002732, 1.0, 0.002732, 0.002732, 0.002732, 1.0, 0.002732, 0.002732, 0.002732, 1.0, 0.002732, 0.002732, 0.002732, 1.0, 0.002732, 0.002732, 0.002732, 1.0, 0.009134, 0.01096, 0.0137, 1.0, 0.009134, 0.01096, 0.0137, 1.0, 0.009134, 0.01096, 0.0137, 1.0, 0.009134, 0.01096, 0.0137, 1.0, 0.009134, 0.01096, 0.0137, 1.0, 0.009134, 0.01096, 0.0137, 1.0, 0.002732, 0.002732, 0.002732, 1.0, 0.04971, 0.05127, 0.04971, 1.0, 0.002732, 0.002732, 0.002732, 1.0, 0.002732, 0.002732, 0.002732, 1.0, 0.002732, 0.002732, 0.002732, 1.0, 0.002732, 0.002732, 0.002732, 1.0, 0.002732, 0.002732, 0.002732, 1.0, 0.002732, 0.002732, 0.002732, 1.0, 0.002732, 0.002732, 0.002732, 1.0, 0.002732, 0.002732, 0.002732, 1.0, 0.002732, 0.002732, 0.002732, 1.0, 0.002732, 0.002732, 0.002732, 1.0, 0.004025, 0.004025, 0.004025, 1.0, 0.002732, 0.002732, 0.002732, 1.0, 0.002732, 0.003035, 0.003035, 1.0, 0.002732, 0.003035, 0.003035, 1.0, 0.002732, 0.002732, 0.002732, 1.0, 0.002732, 0.002732, 0.002732, 1.0, 0.005605, 0.004777, 0.004391, 1.0, 0.005605, 0.004777, 0.004391, 1.0, 0.005605, 0.004777, 0.004391, 1.0, 0.005605, 0.004777, 0.004391, 1.0, 0.005605, 0.004777, 0.004391, 1.0, 0.005605, 0.004777, 0.004391, 1.0, 0.9911, 1.0, 1.0, 1.0, 1.0, 1.0, 1.0, 1.0, 0.0356, 0.0382, 0.04092, 1.0, 0.03434, 0.0356, 0.03955, 1.0, 1.0, 1.0, 1.0, 1.0, 0.01681, 0.01764, 0.01938, 1.0, 0.002428, 0.002125, 0.002428, 1.0, 0.002428, 0.002125, 0.002428, 1.0, 0.002428, 0.002125, 0.002428, 1.0, 0.002428, 0.002125, 0.002428, 1.0, 0.002428, 0.002125, 0.002428, 1.0, 0.002428, 0.002428, 0.002428, 1.0, 0.002428, 0.002428, 0.002428, 1.0, 0.002428, 0.002125, 0.002428, 1.0, 0.002428, 0.002125, 0.002428, 1.0, 0.002428, 0.002125, 0.002428, 1.0, 0.003035, 0.003035, 0.003347, 1.0, 0.002428, 0.002428, 0.002732, 1.0, 0.002428, 0.002125, 0.002428, 1.0, 0.008568, 0.008568, 0.008568, 1.0, 0.003035, 0.003035, 0.003347, 1.0, 0.002428, 0.002125, 0.002428, 1.0, 0.003035, 0.003035, 0.003035, 1.0, 0.002428, 0.002125, 0.002428, 1.0, 0.003347, 0.004025, 0.004777, 1.0, 0.807, 0.8148, 0.8308, 1.0, 0.003347, 0.004025, 0.004777, 1.0, 0.003347, 0.004025, 0.004777, 1.0, 0.8148, 0.8308, 0.8469, 1.0, 0.006995, 0.008023, 0.009134, 1.0, 0.005605, 0.004777, 0.004391, 1.0, 0.9473, 0.9301, 0.9216, 1.0, 0.005605, 0.004777, 0.004391, 1.0, 0.005605, 0.004777, 0.004391, 1.0, 0.956, 0.9387, 0.9301, 1.0, 0.09531, 0.09084, 0.08866, 1.0, 0.002732, 0.002732, 0.002732, 1.0, 0.008023, 0.008568, 0.008023, 1.0, 0.002732, 0.002732, 0.002732, 1.0, 0.002732, 0.002732, 0.002732, 1.0, 0.009134, 0.009721, 0.009134, 1.0, 0.0137, 0.01444, 0.0137, 1.0, 0.002428, 0.002428, 0.002428, 1.0, 0.002428, 0.002428, 0.002428, 1.0, 0.002428, 0.002428, 0.002428, 1.0, 0.002428, 0.002428, 0.002428, 1.0, 0.002428, 0.002428, 0.002428, 1.0, 0.002428, 0.002428, 0.002428, 1.0, 0.002732, 0.002732, 0.002732, 1.0, 0.002732, 0.002732, 0.002732, 1.0, 0.002732, 0.002732, 0.002732, 1.0, 0.002732, 0.002732, 0.002732, 1.0, 0.002732, 0.002732, 0.002732, 1.0, 0.002732, 0.002732, 0.002732, 1.0, 0.009134, 0.01096, 0.0137, 1.0, 0.009134, 0.01096, 0.0137, 1.0, 0.009134, 0.01096, 0.0137, 1.0, 0.009134, 0.01096, 0.0137, 1.0, 0.009134, 0.01096, 0.0137, 1.0, 0.009134, 0.01096, 0.0137, 1.0, 0.003347, 0.004025, 0.004777, 1.0, 0.003347, 0.004025, 0.004777, 1.0, 0.003347, 0.004025, 0.004777, 1.0, 0.003347, 0.004025, 0.004777, 1.0, 0.003347, 0.004025, 0.004777, 1.0, 0.003347, 0.004025, 0.004777, 1.0, 0.002732, 0.002732, 0.002732, 1.0, 0.002732, 0.002732, 0.002732, 1.0, 0.002732, 0.002732, 0.002732, 1.0, 0.002732, 0.002732, 0.002732, 1.0, 0.002732, 0.002732, 0.002732, 1.0, 0.002732, 0.002732, 0.002732, 1.0, 0.002428, 0.002428, 0.002428, 1.0, 0.002428, 0.002428, 0.002428, 1.0, 0.002428, 0.002428, 0.002428, 1.0, 0.002428, 0.002428, 0.002428, 1.0, 0.002428, 0.002428, 0.002428, 1.0, 0.002428, 0.002428, 0.002428, 1.0, 0.002732, 0.002732, 0.002732, 1.0, 0.002732, 0.002732, 0.002732, 1.0, 0.002732, 0.002732, 0.002732, 1.0, 0.002732, 0.002732, 0.002732, 1.0, 0.002732, 0.002732, 0.002732, 1.0, 0.002732, 0.002732, 0.002732, 1.0, 0.006995, 0.006512, 0.006049, 1.0, 0.006995, 0.006512, 0.006049, 1.0, 0.006995, 0.006512, 0.006049, 1.0, 0.006995, 0.006512, 0.006049, 1.0, 0.006995, 0.006512, 0.006049, 1.0, 0.006995, 0.006512, 0.006049, 1.0, 0.002428, 0.002428, 0.002428, 1.0, 0.002428, 0.002428, 0.002428, 1.0, 0.002428, 0.002428, 0.002428, 1.0, 0.002428, 0.002428, 0.002428, 1.0, 0.002428, 0.002428, 0.002428, 1.0, 0.002428, 0.002428, 0.002428, 1.0, 0.005605, 0.004777, 0.004391, 1.0, 0.005605, 0.004777, 0.004391, 1.0, 0.005605, 0.004777, 0.004391, 1.0, 0.005605, 0.004777, 0.004391, 1.0, 0.005605, 0.004777, 0.004391, 1.0, 0.005605, 0.004777, 0.004391, 1.0, 0.005605, 0.004777, 0.004391, 1.0, 0.005605, 0.004777, 0.004391, 1.0, 0.005605, 0.004777, 0.004391, 1.0, 0.005605, 0.004777, 0.004391, 1.0, 0.005605, 0.004777, 0.004391, 1.0, 0.005605, 0.004777, 0.004391, 1.0, 0.005605, 0.004777, 0.004391, 1.0, 0.005605, 0.004777, 0.004391, 1.0, 0.005605, 0.004777, 0.004391, 1.0, 0.005605, 0.004777, 0.004391, 1.0, 0.005605, 0.004777, 0.004391, 1.0, 0.005605, 0.004777, 0.004391, 1.0, 0.005605, 0.004777, 0.004391, 1.0, 0.005605, 0.004777, 0.004391, 1.0, 0.005605, 0.004777, 0.004391, 1.0, 0.005605, 0.004777, 0.004391, 1.0, 0.005605, 0.004777, 0.004391, 1.0, 0.005605, 0.004777, 0.004391, 1.0, 0.003347, 0.004025, 0.004777, 1.0, 0.003347, 0.004025, 0.004777, 1.0, 0.003347, 0.004025, 0.004777, 1.0, 0.003347, 0.004025, 0.004777, 1.0, 0.003347, 0.004025, 0.004777, 1.0, 0.003347, 0.004025, 0.004777, 1.0, 0.003347, 0.004025, 0.004777, 1.0, 0.003347, 0.004025, 0.004777, 1.0, 0.003347, 0.004025, 0.004777, 1.0, 0.003347, 0.004025, 0.004777, 1.0, 0.003347, 0.004025, 0.004777, 1.0, 0.003347, 0.004025, 0.004777, 1.0, 0.003347, 0.004025, 0.004777, 1.0, 0.003347, 0.004025, 0.004777, 1.0, 0.003347, 0.004025, 0.004777, 1.0, 0.003347, 0.004025, 0.004777, 1.0, 0.003347, 0.004025, 0.004777, 1.0, 0.003347, 0.004025, 0.004777, 1.0, 0.003347, 0.004025, 0.004777, 1.0, 0.003347, 0.004025, 0.004777, 1.0, 0.003347, 0.004025, 0.004777, 1.0, 0.003347, 0.004025, 0.004777, 1.0, 0.003347, 0.004025, 0.004777, 1.0, 0.003347, 0.004025, 0.004777, 1.0, 0.009134, 0.01096, 0.0137, 1.0, 0.009134, 0.01096, 0.0137, 1.0, 0.009134, 0.01096, 0.0137, 1.0, 0.009134, 0.01096, 0.0137, 1.0, 0.009134, 0.01096, 0.0137, 1.0, 0.009134, 0.01096, 0.0137, 1.0, 0.009134, 0.01096, 0.0137, 1.0, 0.009134, 0.01096, 0.0137, 1.0, 0.009134, 0.01096, 0.0137, 1.0, 0.009134, 0.01096, 0.0137, 1.0, 0.009134, 0.01096, 0.0137, 1.0, 0.009134, 0.01096, 0.0137, 1.0, 0.009134, 0.01161, 0.01444, 1.0, 0.009134, 0.01161, 0.01444, 1.0, 0.009134, 0.01161, 0.01444, 1.0, 0.009134, 0.01161, 0.01444, 1.0, 0.009134, 0.01161, 0.01444, 1.0, 0.009134, 0.01161, 0.01444, 1.0, 0.009134, 0.01096, 0.0137, 1.0, 0.009134, 0.01096, 0.0137, 1.0, 0.009134, 0.01096, 0.0137, 1.0, 0.009134, 0.01096, 0.0137, 1.0, 0.009134, 0.01096, 0.0137, 1.0, 0.009134, 0.01096, 0.0137, 1.0, 0.006995, 0.006512, 0.006049, 1.0, 0.006995, 0.006512, 0.006049, 1.0, 0.006995, 0.006512, 0.006049, 1.0, 0.006995, 0.006512, 0.006049, 1.0, 0.006995, 0.006512, 0.006049, 1.0, 0.006995, 0.006512, 0.006049, 1.0, 0.01764, 0.01681, 0.016, 1.0, 0.1195, 0.117, 0.1144, 1.0, 0.006995, 0.006512, 0.006049, 1.0, 0.006995, 0.006512, 0.006049, 1.0, 0.1221, 0.117, 0.1144, 1.0, 0.0356, 0.03434, 0.0331, 1.0, 0.1301, 0.1274, 0.1248, 1.0, 0.552, 0.5457, 0.5395, 1.0, 0.02624, 0.02519, 0.02416, 1.0, 0.1384, 0.1356, 0.1329, 1.0, 0.02416, 0.02315, 0.02217, 1.0, 0.007499, 0.006995, 0.006512, 1.0, 0.006995, 0.006512, 0.006049, 1.0, 0.006995, 0.006512, 0.006049, 1.0, 0.006995, 0.006512, 0.006049, 1.0, 0.006995, 0.006512, 0.006049, 1.0, 0.006995, 0.006512, 0.006049, 1.0, 0.006995, 0.006512, 0.006049, 1.0, 0.006995, 0.006512, 0.006049, 1.0, 0.006995, 0.006512, 0.006049, 1.0, 0.006995, 0.006512, 0.006049, 1.0, 0.006995, 0.006512, 0.006049, 1.0, 0.006995, 0.006512, 0.006049, 1.0, 0.006995, 0.006512, 0.006049, 1.0, 0.005605, 0.004777, 0.004391, 1.0, 0.005605, 0.004777, 0.004391, 1.0, 0.005605, 0.004777, 0.004391, 1.0, 0.005605, 0.004777, 0.004391, 1.0, 0.005605, 0.004777, 0.004391, 1.0, 0.005605, 0.004777, 0.004391, 1.0, 0.005605, 0.004777, 0.004391, 1.0, 0.005605, 0.004777, 0.004391, 1.0, 0.005605, 0.004777, 0.004391, 1.0, 0.005605, 0.004777, 0.004391, 1.0, 0.005605, 0.004777, 0.004391, 1.0, 0.005605, 0.004777, 0.004391, 1.0, 0.003347, 0.004025, 0.004777, 1.0, 0.003347, 0.004025, 0.004777, 1.0, 0.003347, 0.004025, 0.004777, 1.0, 0.003347, 0.004025, 0.004777, 1.0, 0.003347, 0.004025, 0.004777, 1.0, 0.003347, 0.004025, 0.004777, 1.0, 0.003347, 0.004025, 0.004777, 1.0, 0.003347, 0.004025, 0.004777, 1.0, 0.003347, 0.004025, 0.004777, 1.0, 0.003347, 0.004025, 0.004777, 1.0, 0.003347, 0.004025, 0.004777, 1.0, 0.003347, 0.004025, 0.004777, 1.0])
me_sm_bldg_06.materials.append(mat_sm_bldg_06_0)
me_sm_bldg_06.materials.append(mat_sm_bldg_06_1)
me_sm_bldg_06.materials.append(mat_sm_bldg_06_2)
me_sm_bldg_06.use_remesh_fix_poles = True
me_sm_bldg_06.use_remesh_preserve_attributes = False
me_sm_bldg_06.update()

# ---- objects
ob_sm_bldg_06 = bpy.data.objects.new('SM_BLDG_06', me_sm_bldg_06)

# ---- transforms, parenting, visibility, modifiers, constraints
ob_sm_bldg_06.location = (0.0, 0.0, 0.0)
ob_sm_bldg_06.rotation_mode = 'QUATERNION'
ob_sm_bldg_06.rotation_quaternion = (1.0, 0.0, 0.0, 0.0)
_m = ob_sm_bldg_06.modifiers.new('EdgeSplit', 'EDGE_SPLIT')
_m.use_edge_angle = False

# ---- collection membership
col_sm_bldg_06.objects.link(ob_sm_bldg_06)

# ---- scene / render settings (as saved in the file)
scene.frame_start = 1; scene.frame_end = 250; scene.frame_set(1)
scene.render.engine = 'BLENDER_EEVEE_NEXT'
scene.cycles.sampling_pattern = 'TABULATED_SOBOL'
scene.cycles.use_light_tree = False
scene.view_settings.view_transform = 'Filmic'
bpy.context.view_layer.update()

# ---- added for rendering (the .blend has no active camera and no usable light): camera, sun
cam_auto = bpy.data.cameras.new('AutoCamera')
cam_auto.lens = 50.0
cam_auto.sensor_width = 36.0
cam_auto.clip_end = 1000.0
ob_auto_camera = bpy.data.objects.new('AutoCamera', cam_auto)
scene.collection.objects.link(ob_auto_camera)
ob_auto_camera.location = (20.8683, -25.2393, 16.8602)
ob_auto_camera.rotation_euler = (1.09748, -7.21219e-08, 0.694738)
scene.camera = ob_auto_camera
light_auto_sun = bpy.data.lights.new('AutoSun', 'SUN')
light_auto_sun.energy = 3.0
light_auto_sun.angle = 0.0523599
ob_auto_sun = bpy.data.objects.new('AutoSun', light_auto_sun)
scene.collection.objects.link(ob_auto_sun)
ob_auto_sun.rotation_euler = (0.872665, 0.174533, 0.523599)
bpy.context.view_layer.update()
